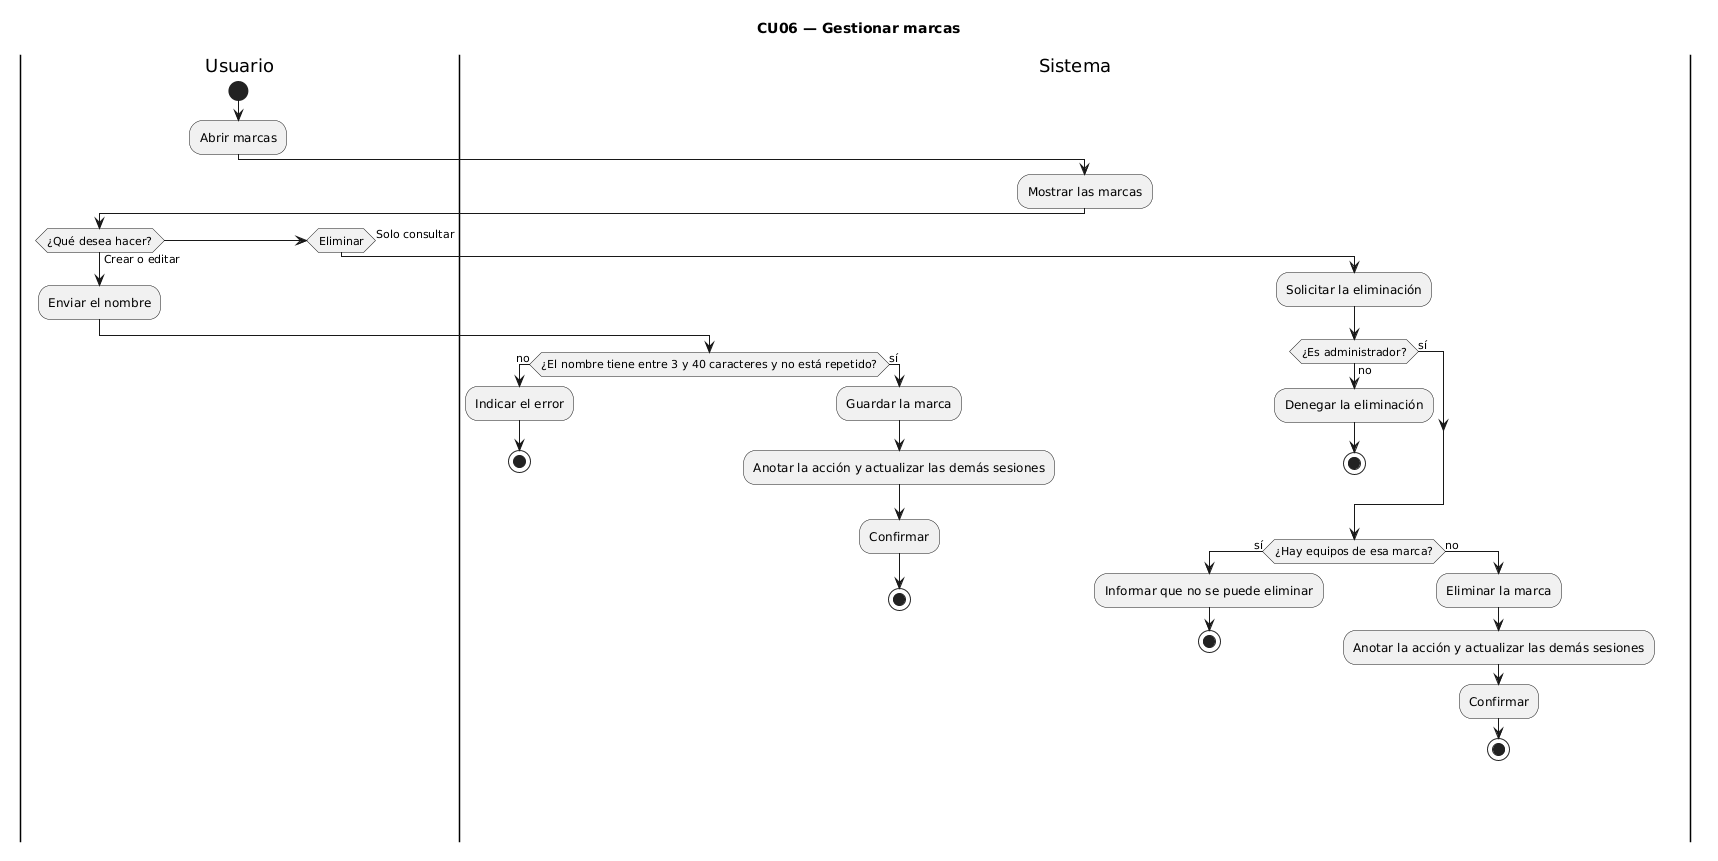

The diagram above was rendered by PlantUML. Its source (embedded in the PNG):
@startuml
title CU06 — Gestionar marcas
|Usuario|
start
:Abrir marcas;
|Sistema|
:Mostrar las marcas;
|Usuario|
if (¿Qué desea hacer?) then (Crear o editar)
  :Enviar el nombre;
  |Sistema|
  if (¿El nombre tiene entre 3 y 40 caracteres y no está repetido?) then (no)
    :Indicar el error;
    stop
  else (sí)
    :Guardar la marca;
    :Anotar la acción y actualizar las demás sesiones;
    :Confirmar;
    stop
  endif
elseif (Eliminar) then
  :Solicitar la eliminación;
  |Sistema|
  if (¿Es administrador?) then (no)
    :Denegar la eliminación;
    stop
  else (sí)
  endif
  if (¿Hay equipos de esa marca?) then (sí)
    :Informar que no se puede eliminar;
    stop
  else (no)
    :Eliminar la marca;
    :Anotar la acción y actualizar las demás sesiones;
    :Confirmar;
    stop
  endif
else (Solo consultar)
  stop
endif
@enduml